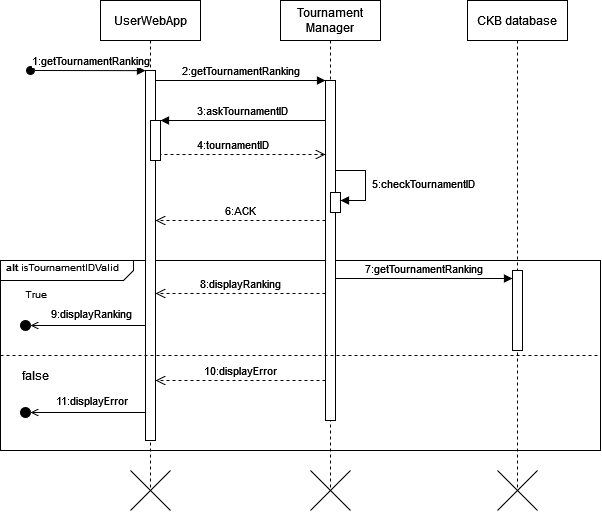

The diagram above was exported from draw.io. Its source (the exported page's mxGraphModel, read from the mxfile embedded in the PNG):
<mxGraphModel dx="637" dy="514" grid="1" gridSize="10" guides="1" tooltips="1" connect="1" arrows="1" fold="1" page="1" pageScale="1" pageWidth="850" pageHeight="1100" math="0" shadow="0">
  <root>
    <mxCell id="0" />
    <mxCell id="1" parent="0" />
    <mxCell id="IuwATWx0ZgNxqFUQdwPG-1" value="&lt;font style=&quot;font-size: 10px;&quot;&gt;&lt;b&gt;&amp;nbsp; alt &lt;/b&gt;isTournamentIDValid&lt;br&gt;&lt;/font&gt;" style="html=1;shape=mxgraph.sysml.package;overflow=fill;labelX=133.57;align=left;spacingLeft=5;verticalAlign=top;spacingTop=-3;" vertex="1" parent="1">
      <mxGeometry x="140" y="400" width="600" height="190" as="geometry" />
    </mxCell>
    <mxCell id="IuwATWx0ZgNxqFUQdwPG-2" value="UserWebApp" style="shape=umlLifeline;perimeter=lifelinePerimeter;whiteSpace=wrap;html=1;container=0;dropTarget=0;collapsible=0;recursiveResize=0;outlineConnect=0;portConstraint=eastwest;newEdgeStyle={&quot;edgeStyle&quot;:&quot;elbowEdgeStyle&quot;,&quot;elbow&quot;:&quot;vertical&quot;,&quot;curved&quot;:0,&quot;rounded&quot;:0};" vertex="1" parent="1">
      <mxGeometry x="240" y="140" width="100" height="490" as="geometry" />
    </mxCell>
    <mxCell id="IuwATWx0ZgNxqFUQdwPG-3" value="" style="html=1;points=[];perimeter=orthogonalPerimeter;outlineConnect=0;targetShapes=umlLifeline;portConstraint=eastwest;newEdgeStyle={&quot;edgeStyle&quot;:&quot;elbowEdgeStyle&quot;,&quot;elbow&quot;:&quot;vertical&quot;,&quot;curved&quot;:0,&quot;rounded&quot;:0};" vertex="1" parent="IuwATWx0ZgNxqFUQdwPG-2">
      <mxGeometry x="45" y="70" width="10" height="370" as="geometry" />
    </mxCell>
    <mxCell id="IuwATWx0ZgNxqFUQdwPG-4" value="1:getTournamentRanking" style="html=1;verticalAlign=bottom;startArrow=oval;endArrow=block;startSize=8;edgeStyle=elbowEdgeStyle;elbow=vertical;curved=0;rounded=0;" edge="1" parent="IuwATWx0ZgNxqFUQdwPG-2" target="IuwATWx0ZgNxqFUQdwPG-3">
      <mxGeometry x="0.0455" relative="1" as="geometry">
        <mxPoint x="-70" y="70" as="sourcePoint" />
        <mxPoint as="offset" />
      </mxGeometry>
    </mxCell>
    <mxCell id="IuwATWx0ZgNxqFUQdwPG-5" value="" style="html=1;points=[];perimeter=orthogonalPerimeter;outlineConnect=0;targetShapes=umlLifeline;portConstraint=eastwest;newEdgeStyle={&quot;edgeStyle&quot;:&quot;elbowEdgeStyle&quot;,&quot;elbow&quot;:&quot;vertical&quot;,&quot;curved&quot;:0,&quot;rounded&quot;:0};" vertex="1" parent="IuwATWx0ZgNxqFUQdwPG-2">
      <mxGeometry x="50" y="120" width="10" height="40" as="geometry" />
    </mxCell>
    <mxCell id="IuwATWx0ZgNxqFUQdwPG-6" value="&lt;div&gt;Tournament&lt;/div&gt;&lt;div&gt;Manager&lt;br&gt;&lt;/div&gt;" style="shape=umlLifeline;perimeter=lifelinePerimeter;whiteSpace=wrap;html=1;container=0;dropTarget=0;collapsible=0;recursiveResize=0;outlineConnect=0;portConstraint=eastwest;newEdgeStyle={&quot;edgeStyle&quot;:&quot;elbowEdgeStyle&quot;,&quot;elbow&quot;:&quot;vertical&quot;,&quot;curved&quot;:0,&quot;rounded&quot;:0};" vertex="1" parent="1">
      <mxGeometry x="420" y="140" width="100" height="490" as="geometry" />
    </mxCell>
    <mxCell id="IuwATWx0ZgNxqFUQdwPG-7" value="" style="html=1;points=[];perimeter=orthogonalPerimeter;outlineConnect=0;targetShapes=umlLifeline;portConstraint=eastwest;newEdgeStyle={&quot;edgeStyle&quot;:&quot;elbowEdgeStyle&quot;,&quot;elbow&quot;:&quot;vertical&quot;,&quot;curved&quot;:0,&quot;rounded&quot;:0};" vertex="1" parent="IuwATWx0ZgNxqFUQdwPG-6">
      <mxGeometry x="45" y="80" width="10" height="340" as="geometry" />
    </mxCell>
    <mxCell id="IuwATWx0ZgNxqFUQdwPG-31" value="" style="html=1;points=[[0,0,0,0,5],[0,1,0,0,-5],[1,0,0,0,5],[1,1,0,0,-5]];perimeter=orthogonalPerimeter;outlineConnect=0;targetShapes=umlLifeline;portConstraint=eastwest;newEdgeStyle={&quot;curved&quot;:0,&quot;rounded&quot;:0};" vertex="1" parent="IuwATWx0ZgNxqFUQdwPG-6">
      <mxGeometry x="50" y="192" width="10" height="20" as="geometry" />
    </mxCell>
    <mxCell id="IuwATWx0ZgNxqFUQdwPG-32" value="&amp;nbsp;5:checkTournamentID" style="html=1;align=left;spacingLeft=2;endArrow=block;rounded=0;edgeStyle=orthogonalEdgeStyle;curved=0;rounded=0;" edge="1" target="IuwATWx0ZgNxqFUQdwPG-31" parent="IuwATWx0ZgNxqFUQdwPG-6">
      <mxGeometry relative="1" as="geometry">
        <mxPoint x="55" y="170" as="sourcePoint" />
        <Array as="points">
          <mxPoint x="85" y="170" />
          <mxPoint x="85" y="200" />
        </Array>
      </mxGeometry>
    </mxCell>
    <mxCell id="IuwATWx0ZgNxqFUQdwPG-8" value="2:getTournamentRanking" style="html=1;verticalAlign=bottom;endArrow=block;edgeStyle=elbowEdgeStyle;elbow=horizontal;curved=0;rounded=0;" edge="1" parent="1" source="IuwATWx0ZgNxqFUQdwPG-3" target="IuwATWx0ZgNxqFUQdwPG-7">
      <mxGeometry relative="1" as="geometry">
        <mxPoint x="395" y="230" as="sourcePoint" />
        <Array as="points">
          <mxPoint x="380" y="220" />
        </Array>
      </mxGeometry>
    </mxCell>
    <mxCell id="IuwATWx0ZgNxqFUQdwPG-9" value="8:displayRanking" style="html=1;verticalAlign=bottom;endArrow=open;dashed=1;endSize=8;edgeStyle=elbowEdgeStyle;elbow=vertical;curved=0;rounded=0;" edge="1" parent="1">
      <mxGeometry relative="1" as="geometry">
        <mxPoint x="295" y="433.0000000000001" as="targetPoint" />
        <Array as="points">
          <mxPoint x="390" y="433" />
        </Array>
        <mxPoint x="464.9999999999999" y="433.0000000000001" as="sourcePoint" />
      </mxGeometry>
    </mxCell>
    <mxCell id="IuwATWx0ZgNxqFUQdwPG-10" value="3:askTournamentID" style="html=1;verticalAlign=bottom;endArrow=block;edgeStyle=elbowEdgeStyle;elbow=vertical;curved=0;rounded=0;" edge="1" parent="1" source="IuwATWx0ZgNxqFUQdwPG-7" target="IuwATWx0ZgNxqFUQdwPG-5">
      <mxGeometry relative="1" as="geometry">
        <mxPoint x="375" y="260" as="sourcePoint" />
        <Array as="points">
          <mxPoint x="390" y="260" />
        </Array>
      </mxGeometry>
    </mxCell>
    <mxCell id="IuwATWx0ZgNxqFUQdwPG-11" value="4:tournamentID" style="html=1;verticalAlign=bottom;endArrow=open;dashed=1;endSize=8;edgeStyle=elbowEdgeStyle;elbow=vertical;curved=0;rounded=0;" edge="1" parent="1" target="IuwATWx0ZgNxqFUQdwPG-7">
      <mxGeometry relative="1" as="geometry">
        <mxPoint x="469.9999999999999" y="294" as="targetPoint" />
        <Array as="points">
          <mxPoint x="385" y="294" />
        </Array>
        <mxPoint x="300" y="274" as="sourcePoint" />
      </mxGeometry>
    </mxCell>
    <mxCell id="IuwATWx0ZgNxqFUQdwPG-12" value="CKB database" style="shape=umlLifeline;perimeter=lifelinePerimeter;whiteSpace=wrap;html=1;container=0;dropTarget=0;collapsible=0;recursiveResize=0;outlineConnect=0;portConstraint=eastwest;newEdgeStyle={&quot;edgeStyle&quot;:&quot;elbowEdgeStyle&quot;,&quot;elbow&quot;:&quot;vertical&quot;,&quot;curved&quot;:0,&quot;rounded&quot;:0};" vertex="1" parent="1">
      <mxGeometry x="607" y="140" width="100" height="490" as="geometry" />
    </mxCell>
    <mxCell id="IuwATWx0ZgNxqFUQdwPG-13" value="" style="html=1;points=[];perimeter=orthogonalPerimeter;outlineConnect=0;targetShapes=umlLifeline;portConstraint=eastwest;newEdgeStyle={&quot;edgeStyle&quot;:&quot;elbowEdgeStyle&quot;,&quot;elbow&quot;:&quot;vertical&quot;,&quot;curved&quot;:0,&quot;rounded&quot;:0};" vertex="1" parent="IuwATWx0ZgNxqFUQdwPG-12">
      <mxGeometry x="45" y="270" width="10" height="80" as="geometry" />
    </mxCell>
    <mxCell id="IuwATWx0ZgNxqFUQdwPG-17" value="6:ACK" style="html=1;verticalAlign=bottom;endArrow=open;dashed=1;endSize=8;edgeStyle=elbowEdgeStyle;elbow=vertical;curved=0;rounded=0;" edge="1" parent="1" source="IuwATWx0ZgNxqFUQdwPG-7" target="IuwATWx0ZgNxqFUQdwPG-3">
      <mxGeometry relative="1" as="geometry">
        <mxPoint x="289.9999999999999" y="359.9999999999999" as="targetPoint" />
        <Array as="points">
          <mxPoint x="390.0000000000001" y="359.9999999999999" />
        </Array>
        <mxPoint x="467" y="359.9999999999999" as="sourcePoint" />
      </mxGeometry>
    </mxCell>
    <mxCell id="IuwATWx0ZgNxqFUQdwPG-18" value="" style="endArrow=none;dashed=1;html=1;rounded=0;exitX=0;exitY=0.5;exitDx=0;exitDy=0;exitPerimeter=0;entryX=1;entryY=0.5;entryDx=0;entryDy=0;entryPerimeter=0;" edge="1" parent="1" source="IuwATWx0ZgNxqFUQdwPG-1" target="IuwATWx0ZgNxqFUQdwPG-1">
      <mxGeometry width="50" height="50" relative="1" as="geometry">
        <mxPoint x="410" y="620" as="sourcePoint" />
        <mxPoint x="460" y="570" as="targetPoint" />
      </mxGeometry>
    </mxCell>
    <mxCell id="IuwATWx0ZgNxqFUQdwPG-19" value="" style="ellipse;html=1;fillColor=strokeColor;" vertex="1" parent="1">
      <mxGeometry x="160" y="460" width="10" height="10" as="geometry" />
    </mxCell>
    <mxCell id="IuwATWx0ZgNxqFUQdwPG-20" value="" style="endArrow=open;html=1;rounded=0;align=center;verticalAlign=top;endFill=0;labelBackgroundColor=none;endSize=6;entryX=1;entryY=0.5;entryDx=0;entryDy=0;" edge="1" parent="1" source="IuwATWx0ZgNxqFUQdwPG-3" target="IuwATWx0ZgNxqFUQdwPG-19">
      <mxGeometry relative="1" as="geometry">
        <mxPoint x="275.00000000000136" y="464" as="sourcePoint" />
        <mxPoint x="230" y="464" as="targetPoint" />
      </mxGeometry>
    </mxCell>
    <mxCell id="IuwATWx0ZgNxqFUQdwPG-21" value="9:displayRanking" style="edgeLabel;html=1;align=center;verticalAlign=middle;resizable=0;points=[];" vertex="1" connectable="0" parent="IuwATWx0ZgNxqFUQdwPG-20">
      <mxGeometry x="0.1409" y="-2" relative="1" as="geometry">
        <mxPoint x="11" y="-10" as="offset" />
      </mxGeometry>
    </mxCell>
    <mxCell id="IuwATWx0ZgNxqFUQdwPG-22" value="" style="endArrow=open;html=1;rounded=0;align=center;verticalAlign=top;endFill=0;labelBackgroundColor=none;endSize=6;entryX=1;entryY=0.5;entryDx=0;entryDy=0;" edge="1" parent="1" target="IuwATWx0ZgNxqFUQdwPG-25">
      <mxGeometry relative="1" as="geometry">
        <mxPoint x="285" y="552" as="sourcePoint" />
        <mxPoint x="230" y="551" as="targetPoint" />
      </mxGeometry>
    </mxCell>
    <mxCell id="IuwATWx0ZgNxqFUQdwPG-23" value="11:displayError" style="edgeLabel;html=1;align=center;verticalAlign=middle;resizable=0;points=[];" vertex="1" connectable="0" parent="IuwATWx0ZgNxqFUQdwPG-22">
      <mxGeometry x="0.1409" y="-2" relative="1" as="geometry">
        <mxPoint x="11" y="-10" as="offset" />
      </mxGeometry>
    </mxCell>
    <mxCell id="IuwATWx0ZgNxqFUQdwPG-24" value="10:displayError" style="html=1;verticalAlign=bottom;endArrow=open;dashed=1;endSize=8;edgeStyle=elbowEdgeStyle;elbow=vertical;curved=0;rounded=0;" edge="1" parent="1">
      <mxGeometry relative="1" as="geometry">
        <mxPoint x="295" y="520.0000000000001" as="targetPoint" />
        <Array as="points">
          <mxPoint x="390" y="520" />
        </Array>
        <mxPoint x="464.9999999999999" y="520.0000000000001" as="sourcePoint" />
      </mxGeometry>
    </mxCell>
    <mxCell id="IuwATWx0ZgNxqFUQdwPG-25" value="" style="ellipse;html=1;fillColor=strokeColor;" vertex="1" parent="1">
      <mxGeometry x="160" y="547" width="10" height="10" as="geometry" />
    </mxCell>
    <mxCell id="IuwATWx0ZgNxqFUQdwPG-26" value="&lt;font style=&quot;font-size: 10px;&quot;&gt;True&lt;/font&gt;" style="text;html=1;align=center;verticalAlign=middle;resizable=0;points=[];autosize=1;strokeColor=none;fillColor=none;" vertex="1" parent="1">
      <mxGeometry x="150" y="418" width="50" height="30" as="geometry" />
    </mxCell>
    <mxCell id="IuwATWx0ZgNxqFUQdwPG-27" value="false" style="text;html=1;align=center;verticalAlign=middle;resizable=0;points=[];autosize=1;strokeColor=none;fillColor=none;" vertex="1" parent="1">
      <mxGeometry x="150" y="500" width="50" height="30" as="geometry" />
    </mxCell>
    <mxCell id="IuwATWx0ZgNxqFUQdwPG-28" value="" style="shape=mxgraph.sysml.x;" vertex="1" parent="1">
      <mxGeometry x="270" y="610" width="40" height="40" as="geometry" />
    </mxCell>
    <mxCell id="IuwATWx0ZgNxqFUQdwPG-29" value="" style="shape=mxgraph.sysml.x;" vertex="1" parent="1">
      <mxGeometry x="450" y="610" width="40" height="40" as="geometry" />
    </mxCell>
    <mxCell id="IuwATWx0ZgNxqFUQdwPG-30" value="" style="shape=mxgraph.sysml.x;" vertex="1" parent="1">
      <mxGeometry x="637" y="610" width="40" height="40" as="geometry" />
    </mxCell>
    <mxCell id="IuwATWx0ZgNxqFUQdwPG-33" value="7:getTournamentRanking" style="html=1;verticalAlign=bottom;endArrow=block;edgeStyle=elbowEdgeStyle;elbow=horizontal;curved=0;rounded=0;" edge="1" parent="1" source="IuwATWx0ZgNxqFUQdwPG-7" target="IuwATWx0ZgNxqFUQdwPG-13">
      <mxGeometry relative="1" as="geometry">
        <mxPoint x="480" y="418" as="sourcePoint" />
        <Array as="points">
          <mxPoint x="565" y="418" />
        </Array>
        <mxPoint x="650" y="418" as="targetPoint" />
      </mxGeometry>
    </mxCell>
  </root>
</mxGraphModel>